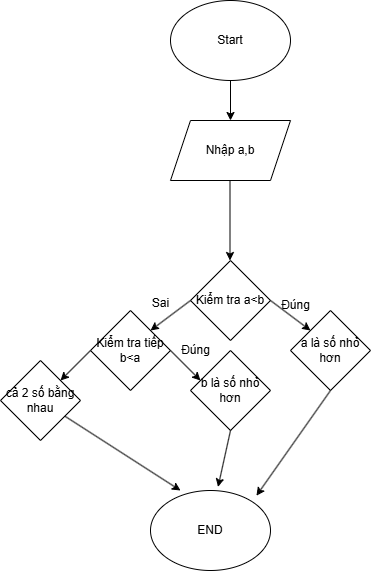

The diagram above was exported from draw.io. Its source (the exported page's mxGraphModel, read from the mxfile embedded in the PNG):
<mxGraphModel dx="1050" dy="530" grid="1" gridSize="10" guides="1" tooltips="1" connect="1" arrows="1" fold="1" page="1" pageScale="1" pageWidth="850" pageHeight="1100" math="0" shadow="0">
  <root>
    <mxCell id="0" />
    <mxCell id="1" parent="0" />
    <mxCell id="LAmVmKEBFTOs3IzC69nO-1" value="&lt;font style=&quot;vertical-align: inherit;&quot;&gt;&lt;font style=&quot;vertical-align: inherit;&quot;&gt;Start&lt;/font&gt;&lt;/font&gt;" style="ellipse;whiteSpace=wrap;html=1;" vertex="1" parent="1">
      <mxGeometry x="340" y="150" width="120" height="80" as="geometry" />
    </mxCell>
    <mxCell id="LAmVmKEBFTOs3IzC69nO-2" value="" style="endArrow=classic;html=1;rounded=0;exitX=0.5;exitY=1;exitDx=0;exitDy=0;" edge="1" parent="1" source="LAmVmKEBFTOs3IzC69nO-1">
      <mxGeometry width="50" height="50" relative="1" as="geometry">
        <mxPoint x="400" y="300" as="sourcePoint" />
        <mxPoint x="400" y="270" as="targetPoint" />
      </mxGeometry>
    </mxCell>
    <mxCell id="LAmVmKEBFTOs3IzC69nO-3" value="&lt;font style=&quot;vertical-align: inherit;&quot;&gt;&lt;font style=&quot;vertical-align: inherit;&quot;&gt;Nhập a,b&lt;/font&gt;&lt;/font&gt;" style="shape=parallelogram;perimeter=parallelogramPerimeter;whiteSpace=wrap;html=1;fixedSize=1;" vertex="1" parent="1">
      <mxGeometry x="340" y="270" width="120" height="60" as="geometry" />
    </mxCell>
    <mxCell id="LAmVmKEBFTOs3IzC69nO-4" value="" style="endArrow=classic;html=1;rounded=0;" edge="1" parent="1">
      <mxGeometry width="50" height="50" relative="1" as="geometry">
        <mxPoint x="399.5" y="330" as="sourcePoint" />
        <mxPoint x="399.5" y="410" as="targetPoint" />
      </mxGeometry>
    </mxCell>
    <mxCell id="LAmVmKEBFTOs3IzC69nO-5" value="&lt;font style=&quot;vertical-align: inherit;&quot;&gt;&lt;font style=&quot;vertical-align: inherit;&quot;&gt;Kiểm tra a&amp;lt;b&lt;/font&gt;&lt;/font&gt;" style="rhombus;whiteSpace=wrap;html=1;" vertex="1" parent="1">
      <mxGeometry x="360" y="410" width="80" height="80" as="geometry" />
    </mxCell>
    <mxCell id="LAmVmKEBFTOs3IzC69nO-6" value="" style="endArrow=classic;html=1;rounded=0;exitX=1;exitY=0.5;exitDx=0;exitDy=0;" edge="1" parent="1" source="LAmVmKEBFTOs3IzC69nO-5">
      <mxGeometry width="50" height="50" relative="1" as="geometry">
        <mxPoint x="400" y="600" as="sourcePoint" />
        <mxPoint x="480" y="480" as="targetPoint" />
      </mxGeometry>
    </mxCell>
    <mxCell id="LAmVmKEBFTOs3IzC69nO-7" value="&lt;font style=&quot;vertical-align: inherit;&quot;&gt;&lt;font style=&quot;vertical-align: inherit;&quot;&gt;Đúng&lt;/font&gt;&lt;/font&gt;" style="text;html=1;align=center;verticalAlign=middle;resizable=0;points=[];autosize=1;strokeColor=none;fillColor=none;" vertex="1" parent="1">
      <mxGeometry x="440" y="440" width="50" height="30" as="geometry" />
    </mxCell>
    <mxCell id="LAmVmKEBFTOs3IzC69nO-8" value="&lt;font style=&quot;vertical-align: inherit;&quot;&gt;&lt;font style=&quot;vertical-align: inherit;&quot;&gt;a là số nhỏ hơn&lt;/font&gt;&lt;/font&gt;" style="rhombus;whiteSpace=wrap;html=1;" vertex="1" parent="1">
      <mxGeometry x="460" y="460" width="80" height="80" as="geometry" />
    </mxCell>
    <mxCell id="LAmVmKEBFTOs3IzC69nO-9" value="" style="endArrow=classic;html=1;rounded=0;exitX=0;exitY=0.5;exitDx=0;exitDy=0;" edge="1" parent="1" source="LAmVmKEBFTOs3IzC69nO-5">
      <mxGeometry width="50" height="50" relative="1" as="geometry">
        <mxPoint x="400" y="600" as="sourcePoint" />
        <mxPoint x="320" y="480" as="targetPoint" />
      </mxGeometry>
    </mxCell>
    <mxCell id="LAmVmKEBFTOs3IzC69nO-10" value="&lt;font style=&quot;vertical-align: inherit;&quot;&gt;&lt;font style=&quot;vertical-align: inherit;&quot;&gt;Kiểm tra tiếp b&amp;lt;a&lt;/font&gt;&lt;/font&gt;" style="rhombus;whiteSpace=wrap;html=1;" vertex="1" parent="1">
      <mxGeometry x="260" y="460" width="80" height="80" as="geometry" />
    </mxCell>
    <mxCell id="LAmVmKEBFTOs3IzC69nO-11" value="" style="endArrow=classic;html=1;rounded=0;exitX=1;exitY=0.5;exitDx=0;exitDy=0;" edge="1" parent="1" source="LAmVmKEBFTOs3IzC69nO-10">
      <mxGeometry width="50" height="50" relative="1" as="geometry">
        <mxPoint x="400" y="600" as="sourcePoint" />
        <mxPoint x="370" y="530" as="targetPoint" />
      </mxGeometry>
    </mxCell>
    <mxCell id="LAmVmKEBFTOs3IzC69nO-12" value="&lt;font style=&quot;vertical-align: inherit;&quot;&gt;&lt;font style=&quot;vertical-align: inherit;&quot;&gt;Đúng&lt;/font&gt;&lt;/font&gt;" style="text;html=1;align=center;verticalAlign=middle;resizable=0;points=[];autosize=1;strokeColor=none;fillColor=none;" vertex="1" parent="1">
      <mxGeometry x="340" y="485" width="50" height="30" as="geometry" />
    </mxCell>
    <mxCell id="LAmVmKEBFTOs3IzC69nO-13" value="&lt;font style=&quot;vertical-align: inherit;&quot;&gt;&lt;font style=&quot;vertical-align: inherit;&quot;&gt;b là số nhỏ hơn&lt;/font&gt;&lt;/font&gt;" style="rhombus;whiteSpace=wrap;html=1;" vertex="1" parent="1">
      <mxGeometry x="360" y="500" width="80" height="80" as="geometry" />
    </mxCell>
    <mxCell id="LAmVmKEBFTOs3IzC69nO-14" value="&lt;font style=&quot;vertical-align: inherit;&quot;&gt;&lt;font style=&quot;vertical-align: inherit;&quot;&gt;Sai&lt;/font&gt;&lt;/font&gt;" style="text;html=1;align=center;verticalAlign=middle;resizable=0;points=[];autosize=1;strokeColor=none;fillColor=none;" vertex="1" parent="1">
      <mxGeometry x="310" y="438" width="40" height="30" as="geometry" />
    </mxCell>
    <mxCell id="LAmVmKEBFTOs3IzC69nO-15" value="" style="endArrow=classic;html=1;rounded=0;exitX=0;exitY=0.5;exitDx=0;exitDy=0;" edge="1" parent="1" source="LAmVmKEBFTOs3IzC69nO-10">
      <mxGeometry width="50" height="50" relative="1" as="geometry">
        <mxPoint x="400" y="600" as="sourcePoint" />
        <mxPoint x="230" y="530" as="targetPoint" />
      </mxGeometry>
    </mxCell>
    <mxCell id="LAmVmKEBFTOs3IzC69nO-16" value="&lt;font style=&quot;vertical-align: inherit;&quot;&gt;&lt;font style=&quot;vertical-align: inherit;&quot;&gt;cả 2 số bằng nhau&lt;/font&gt;&lt;/font&gt;" style="rhombus;whiteSpace=wrap;html=1;" vertex="1" parent="1">
      <mxGeometry x="170" y="510" width="80" height="80" as="geometry" />
    </mxCell>
    <mxCell id="LAmVmKEBFTOs3IzC69nO-18" value="&lt;font style=&quot;vertical-align: inherit;&quot;&gt;&lt;font style=&quot;vertical-align: inherit;&quot;&gt;END&lt;/font&gt;&lt;/font&gt;" style="ellipse;whiteSpace=wrap;html=1;" vertex="1" parent="1">
      <mxGeometry x="320" y="640" width="120" height="80" as="geometry" />
    </mxCell>
    <mxCell id="LAmVmKEBFTOs3IzC69nO-19" value="" style="endArrow=classic;html=1;rounded=0;entryX=0.563;entryY=-0.045;entryDx=0;entryDy=0;entryPerimeter=0;exitX=0.5;exitY=1;exitDx=0;exitDy=0;" edge="1" parent="1" source="LAmVmKEBFTOs3IzC69nO-13" target="LAmVmKEBFTOs3IzC69nO-18">
      <mxGeometry width="50" height="50" relative="1" as="geometry">
        <mxPoint x="400" y="600" as="sourcePoint" />
        <mxPoint x="450" y="550" as="targetPoint" />
      </mxGeometry>
    </mxCell>
    <mxCell id="LAmVmKEBFTOs3IzC69nO-20" value="" style="endArrow=classic;html=1;rounded=0;entryX=0.883;entryY=0.065;entryDx=0;entryDy=0;entryPerimeter=0;exitX=0.5;exitY=1;exitDx=0;exitDy=0;" edge="1" parent="1" source="LAmVmKEBFTOs3IzC69nO-8" target="LAmVmKEBFTOs3IzC69nO-18">
      <mxGeometry width="50" height="50" relative="1" as="geometry">
        <mxPoint x="400" y="600" as="sourcePoint" />
        <mxPoint x="450" y="550" as="targetPoint" />
      </mxGeometry>
    </mxCell>
    <mxCell id="LAmVmKEBFTOs3IzC69nO-21" value="" style="endArrow=classic;html=1;rounded=0;" edge="1" parent="1" source="LAmVmKEBFTOs3IzC69nO-16">
      <mxGeometry width="50" height="50" relative="1" as="geometry">
        <mxPoint x="400" y="600" as="sourcePoint" />
        <mxPoint x="350" y="640" as="targetPoint" />
      </mxGeometry>
    </mxCell>
  </root>
</mxGraphModel>